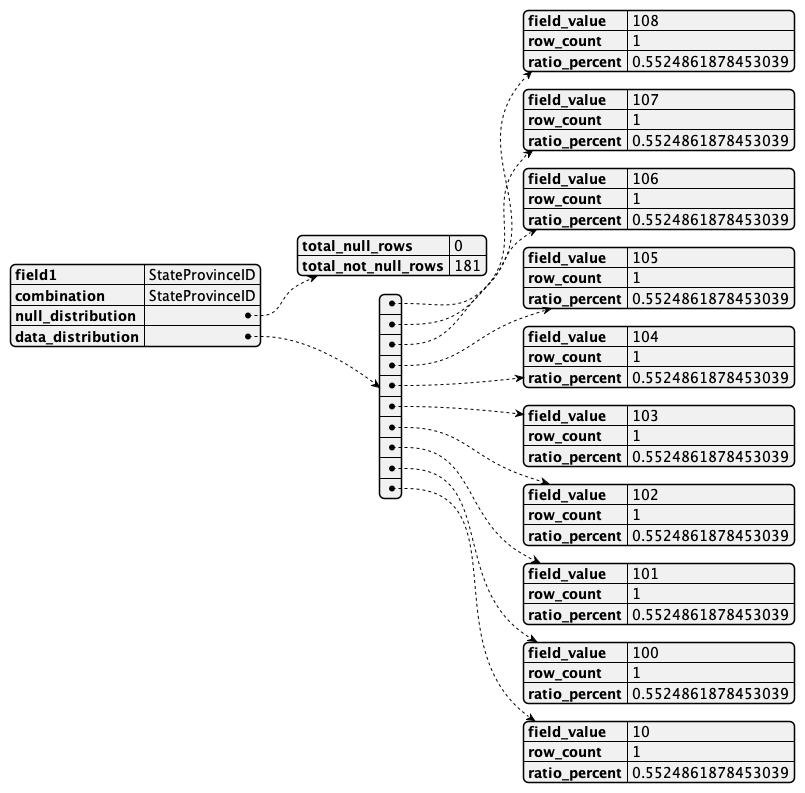

The diagram above was rendered by PlantUML. Its source (embedded in the PNG):
@startjson
{
    "field1": "StateProvinceID",
    "combination": "StateProvinceID",
    "null_distribution": {
        "total_null_rows": 0,
        "total_not_null_rows": 181
    },
    "data_distribution": [
        {
            "field_value": "108",
            "row_count": 1,
            "ratio_percent": 0.5524861878453039
        },
        {
            "field_value": "107",
            "row_count": 1,
            "ratio_percent": 0.5524861878453039
        },
        {
            "field_value": "106",
            "row_count": 1,
            "ratio_percent": 0.5524861878453039
        },
        {
            "field_value": "105",
            "row_count": 1,
            "ratio_percent": 0.5524861878453039
        },
        {
            "field_value": "104",
            "row_count": 1,
            "ratio_percent": 0.5524861878453039
        },
        {
            "field_value": "103",
            "row_count": 1,
            "ratio_percent": 0.5524861878453039
        },
        {
            "field_value": "102",
            "row_count": 1,
            "ratio_percent": 0.5524861878453039
        },
        {
            "field_value": "101",
            "row_count": 1,
            "ratio_percent": 0.5524861878453039
        },
        {
            "field_value": "100",
            "row_count": 1,
            "ratio_percent": 0.5524861878453039
        },
        {
            "field_value": "10",
            "row_count": 1,
            "ratio_percent": 0.5524861878453039
        }
    ]
}
@endjson